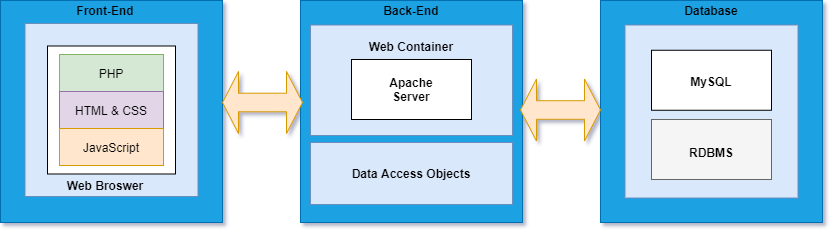

The diagram above was exported from draw.io. Its source (the exported page's mxGraphModel, read from the mxfile embedded in the PNG):
<mxGraphModel dx="1038" dy="548" grid="0" gridSize="10" guides="1" tooltips="1" connect="1" arrows="1" fold="1" page="1" pageScale="1" pageWidth="850" pageHeight="1100" math="0" shadow="1">
  <root>
    <mxCell id="0" />
    <mxCell id="1" parent="0" />
    <mxCell id="V7rXWaCc7qelN62ZuP4Q-11" value="T" style="whiteSpace=wrap;html=1;aspect=fixed;fillColor=#1ba1e2;strokeColor=#006EAF;fontColor=#ffffff;" vertex="1" parent="1">
      <mxGeometry x="12" y="161" width="222" height="222" as="geometry" />
    </mxCell>
    <mxCell id="V7rXWaCc7qelN62ZuP4Q-12" value="" style="whiteSpace=wrap;html=1;aspect=fixed;fillColor=#1ba1e2;strokeColor=#006EAF;fontColor=#ffffff;" vertex="1" parent="1">
      <mxGeometry x="312" y="161" width="222" height="222" as="geometry" />
    </mxCell>
    <mxCell id="V7rXWaCc7qelN62ZuP4Q-13" value="" style="whiteSpace=wrap;html=1;aspect=fixed;fillColor=#1ba1e2;strokeColor=#006EAF;fontColor=#ffffff;" vertex="1" parent="1">
      <mxGeometry x="612" y="161" width="222" height="222" as="geometry" />
    </mxCell>
    <mxCell id="V7rXWaCc7qelN62ZuP4Q-14" value="" style="whiteSpace=wrap;html=1;aspect=fixed;fillColor=#dae8fc;strokeColor=#6c8ebf;" vertex="1" parent="1">
      <mxGeometry x="36.5" y="184" width="173" height="173" as="geometry" />
    </mxCell>
    <mxCell id="V7rXWaCc7qelN62ZuP4Q-16" value="&lt;b&gt;Front-End&lt;/b&gt;" style="text;html=1;strokeColor=none;fillColor=none;align=center;verticalAlign=middle;whiteSpace=wrap;rounded=0;" vertex="1" parent="1">
      <mxGeometry x="84" y="161" width="66" height="20" as="geometry" />
    </mxCell>
    <mxCell id="V7rXWaCc7qelN62ZuP4Q-18" value="" style="whiteSpace=wrap;html=1;aspect=fixed;fillColor=#dae8fc;strokeColor=#6c8ebf;" vertex="1" parent="1">
      <mxGeometry x="636.5" y="185.5" width="173" height="173" as="geometry" />
    </mxCell>
    <mxCell id="V7rXWaCc7qelN62ZuP4Q-19" value="&lt;b&gt;Back-End&lt;/b&gt;" style="text;html=1;strokeColor=none;fillColor=none;align=center;verticalAlign=middle;whiteSpace=wrap;rounded=0;" vertex="1" parent="1">
      <mxGeometry x="390" y="161" width="66" height="20" as="geometry" />
    </mxCell>
    <mxCell id="V7rXWaCc7qelN62ZuP4Q-20" value="&lt;b&gt;Database&lt;/b&gt;" style="text;html=1;strokeColor=none;fillColor=none;align=center;verticalAlign=middle;whiteSpace=wrap;rounded=0;" vertex="1" parent="1">
      <mxGeometry x="690" y="161" width="66" height="20" as="geometry" />
    </mxCell>
    <mxCell id="V7rXWaCc7qelN62ZuP4Q-21" value="" style="whiteSpace=wrap;html=1;aspect=fixed;" vertex="1" parent="1">
      <mxGeometry x="59" y="206.5" width="128" height="128" as="geometry" />
    </mxCell>
    <mxCell id="V7rXWaCc7qelN62ZuP4Q-22" value="&lt;b&gt;Web Broswer&lt;/b&gt;" style="text;html=1;strokeColor=none;fillColor=none;align=center;verticalAlign=middle;whiteSpace=wrap;rounded=0;" vertex="1" parent="1">
      <mxGeometry x="71" y="336" width="92" height="20" as="geometry" />
    </mxCell>
    <mxCell id="V7rXWaCc7qelN62ZuP4Q-24" value="PHP" style="rounded=0;whiteSpace=wrap;html=1;fillColor=#d5e8d4;strokeColor=#82b366;" vertex="1" parent="1">
      <mxGeometry x="71" y="215" width="104" height="37" as="geometry" />
    </mxCell>
    <mxCell id="V7rXWaCc7qelN62ZuP4Q-25" value="HTML &amp;amp; CSS" style="rounded=0;whiteSpace=wrap;html=1;fillColor=#e1d5e7;strokeColor=#9673a6;" vertex="1" parent="1">
      <mxGeometry x="71" y="252" width="104" height="37" as="geometry" />
    </mxCell>
    <mxCell id="V7rXWaCc7qelN62ZuP4Q-26" value="JavaScript" style="rounded=0;whiteSpace=wrap;html=1;fillColor=#ffe6cc;strokeColor=#d79b00;" vertex="1" parent="1">
      <mxGeometry x="71" y="289" width="104" height="37" as="geometry" />
    </mxCell>
    <mxCell id="V7rXWaCc7qelN62ZuP4Q-27" value="" style="rounded=0;whiteSpace=wrap;html=1;fillColor=#dae8fc;strokeColor=#6c8ebf;" vertex="1" parent="1">
      <mxGeometry x="322" y="185.5" width="202" height="110.5" as="geometry" />
    </mxCell>
    <mxCell id="V7rXWaCc7qelN62ZuP4Q-28" value="" style="rounded=0;whiteSpace=wrap;html=1;fillColor=#dae8fc;strokeColor=#6c8ebf;" vertex="1" parent="1">
      <mxGeometry x="322" y="303" width="202" height="62" as="geometry" />
    </mxCell>
    <mxCell id="V7rXWaCc7qelN62ZuP4Q-29" value="&lt;b&gt;Data Access Objects&lt;/b&gt;" style="text;html=1;strokeColor=none;fillColor=none;align=center;verticalAlign=middle;whiteSpace=wrap;rounded=0;" vertex="1" parent="1">
      <mxGeometry x="341" y="321" width="164" height="26" as="geometry" />
    </mxCell>
    <mxCell id="V7rXWaCc7qelN62ZuP4Q-30" value="&lt;b&gt;Web Container&lt;/b&gt;" style="text;html=1;strokeColor=none;fillColor=none;align=center;verticalAlign=middle;whiteSpace=wrap;rounded=0;" vertex="1" parent="1">
      <mxGeometry x="341" y="194" width="164" height="26" as="geometry" />
    </mxCell>
    <mxCell id="V7rXWaCc7qelN62ZuP4Q-31" value="" style="rounded=0;whiteSpace=wrap;html=1;" vertex="1" parent="1">
      <mxGeometry x="363" y="220" width="120" height="60" as="geometry" />
    </mxCell>
    <mxCell id="V7rXWaCc7qelN62ZuP4Q-32" value="&lt;b&gt;Apache Server&lt;/b&gt;" style="text;html=1;strokeColor=none;fillColor=none;align=center;verticalAlign=middle;whiteSpace=wrap;rounded=0;" vertex="1" parent="1">
      <mxGeometry x="390" y="240" width="66" height="20" as="geometry" />
    </mxCell>
    <mxCell id="V7rXWaCc7qelN62ZuP4Q-33" value="" style="rounded=0;whiteSpace=wrap;html=1;" vertex="1" parent="1">
      <mxGeometry x="663" y="210.75" width="120" height="60" as="geometry" />
    </mxCell>
    <mxCell id="V7rXWaCc7qelN62ZuP4Q-34" value="" style="rounded=0;whiteSpace=wrap;html=1;fillColor=#f5f5f5;strokeColor=#666666;fontColor=#333333;" vertex="1" parent="1">
      <mxGeometry x="663" y="280" width="120" height="60" as="geometry" />
    </mxCell>
    <mxCell id="V7rXWaCc7qelN62ZuP4Q-35" value="&lt;b&gt;MySQL&lt;/b&gt;" style="text;html=1;strokeColor=none;fillColor=none;align=center;verticalAlign=middle;whiteSpace=wrap;rounded=0;" vertex="1" parent="1">
      <mxGeometry x="690" y="232" width="66" height="20" as="geometry" />
    </mxCell>
    <mxCell id="V7rXWaCc7qelN62ZuP4Q-36" value="&lt;b&gt;RDBMS&lt;/b&gt;" style="text;html=1;strokeColor=none;fillColor=none;align=center;verticalAlign=middle;whiteSpace=wrap;rounded=0;" vertex="1" parent="1">
      <mxGeometry x="690" y="303" width="66" height="20" as="geometry" />
    </mxCell>
    <mxCell id="V7rXWaCc7qelN62ZuP4Q-37" value="" style="shape=doubleArrow;whiteSpace=wrap;html=1;fillColor=#ffe6cc;strokeColor=#d79b00;" vertex="1" parent="1">
      <mxGeometry x="234" y="232" width="80" height="62" as="geometry" />
    </mxCell>
    <mxCell id="V7rXWaCc7qelN62ZuP4Q-38" value="" style="shape=doubleArrow;whiteSpace=wrap;html=1;fillColor=#ffe6cc;strokeColor=#d79b00;" vertex="1" parent="1">
      <mxGeometry x="532" y="239.5" width="80" height="62" as="geometry" />
    </mxCell>
  </root>
</mxGraphModel>